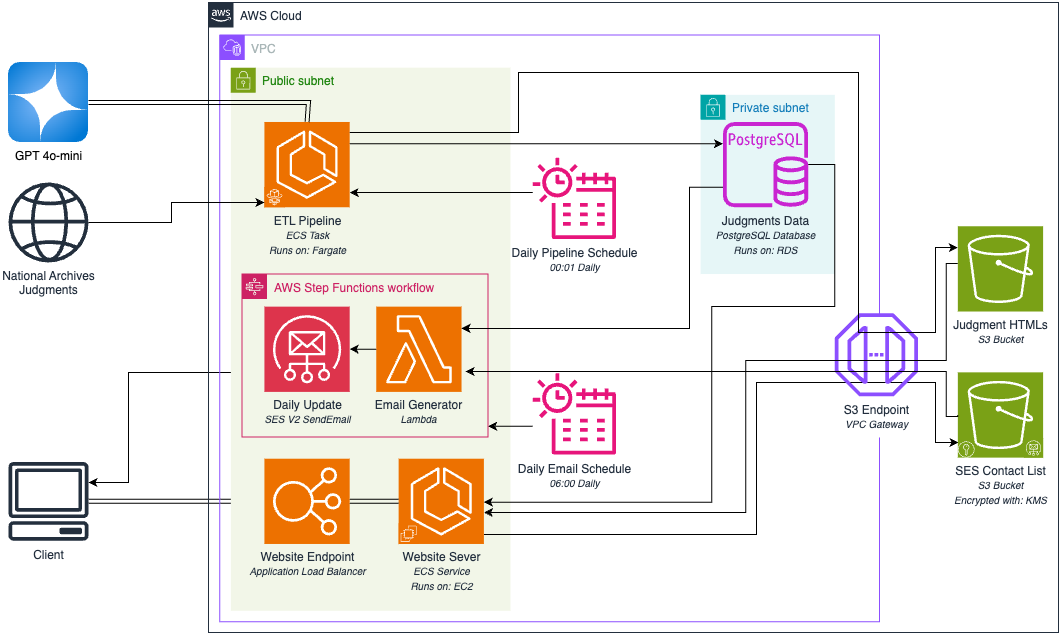

The diagram above was exported from draw.io. Its source (the exported page's mxGraphModel, read from the mxfile embedded in the PNG):
<mxGraphModel dx="1753" dy="1995" grid="1" gridSize="10" guides="1" tooltips="1" connect="1" arrows="1" fold="1" page="1" pageScale="1" pageWidth="827" pageHeight="1169" math="0" shadow="0">
  <root>
    <mxCell id="0" />
    <mxCell id="1" parent="0" />
    <mxCell id="26Rw4SoQIi2yUt5TS9dY-15" value="GPT 4o-mini" style="image;aspect=fixed;html=1;points=[];align=center;fontSize=12;image=img/lib/azure2/ai_machine_learning/Azure_OpenAI.svg;" parent="1" vertex="1">
      <mxGeometry y="-130" width="80" height="80" as="geometry" />
    </mxCell>
    <mxCell id="26Rw4SoQIi2yUt5TS9dY-17" value="National Archives&lt;div&gt;Judgments&lt;/div&gt;" style="sketch=0;outlineConnect=0;fontColor=#232F3E;gradientColor=none;fillColor=#232F3D;strokeColor=none;dashed=0;verticalLabelPosition=bottom;verticalAlign=top;align=center;html=1;fontSize=12;fontStyle=0;aspect=fixed;pointerEvents=1;shape=mxgraph.aws4.globe;rotation=0;" parent="1" vertex="1">
      <mxGeometry y="-10" width="80" height="80" as="geometry" />
    </mxCell>
    <mxCell id="26Rw4SoQIi2yUt5TS9dY-18" value="Client" style="sketch=0;outlineConnect=0;fontColor=#232F3E;gradientColor=none;fillColor=#232F3D;strokeColor=none;dashed=0;verticalLabelPosition=bottom;verticalAlign=top;align=center;html=1;fontSize=12;fontStyle=0;aspect=fixed;pointerEvents=1;shape=mxgraph.aws4.client;rotation=0;" parent="1" vertex="1">
      <mxGeometry y="268.84000000000003" width="80" height="80" as="geometry" />
    </mxCell>
    <mxCell id="lKfjuzd29MsicWuRY0e--4" style="edgeStyle=orthogonalEdgeStyle;rounded=0;orthogonalLoop=1;jettySize=auto;html=1;" edge="1" parent="1" source="26Rw4SoQIi2yUt5TS9dY-19" target="26Rw4SoQIi2yUt5TS9dY-18">
      <mxGeometry relative="1" as="geometry">
        <Array as="points">
          <mxPoint x="120" y="180" />
          <mxPoint x="120" y="290" />
        </Array>
      </mxGeometry>
    </mxCell>
    <mxCell id="lKfjuzd29MsicWuRY0e--5" value="" style="shape=link;html=1;rounded=0;entryX=0;entryY=0.5;entryDx=0;entryDy=0;entryPerimeter=0;" edge="1" parent="1" source="26Rw4SoQIi2yUt5TS9dY-18" target="26Rw4SoQIi2yUt5TS9dY-20">
      <mxGeometry width="100" relative="1" as="geometry">
        <mxPoint x="360" y="250" as="sourcePoint" />
        <mxPoint x="460" y="250" as="targetPoint" />
      </mxGeometry>
    </mxCell>
    <mxCell id="lKfjuzd29MsicWuRY0e--34" value="" style="group" vertex="1" connectable="0" parent="1">
      <mxGeometry x="200" y="-190" width="850" height="630" as="geometry" />
    </mxCell>
    <mxCell id="lKfjuzd29MsicWuRY0e--31" value="VPC" style="points=[[0,0],[0.25,0],[0.5,0],[0.75,0],[1,0],[1,0.25],[1,0.5],[1,0.75],[1,1],[0.75,1],[0.5,1],[0.25,1],[0,1],[0,0.75],[0,0.5],[0,0.25]];outlineConnect=0;gradientColor=none;html=1;whiteSpace=wrap;fontSize=12;fontStyle=0;container=1;pointerEvents=0;collapsible=0;recursiveResize=0;shape=mxgraph.aws4.group;grIcon=mxgraph.aws4.group_vpc2;strokeColor=#8C4FFF;fillColor=none;verticalAlign=top;align=left;spacingLeft=30;fontColor=#AAB7B8;dashed=0;" vertex="1" parent="lKfjuzd29MsicWuRY0e--34">
      <mxGeometry x="11.184210526315791" y="32.58620689655173" width="659.8684210526317" height="586.551724137931" as="geometry" />
    </mxCell>
    <mxCell id="lKfjuzd29MsicWuRY0e--32" value="" style="rounded=0;whiteSpace=wrap;html=1;strokeColor=light-dark(#FFFFFF,#FFFFFF);" vertex="1" parent="lKfjuzd29MsicWuRY0e--34">
      <mxGeometry x="637.5" y="315" width="78.28947368421053" height="119.48275862068967" as="geometry" />
    </mxCell>
    <mxCell id="lKfjuzd29MsicWuRY0e--30" value="Public subnet" style="points=[[0,0],[0.25,0],[0.5,0],[0.75,0],[1,0],[1,0.25],[1,0.5],[1,0.75],[1,1],[0.75,1],[0.5,1],[0.25,1],[0,1],[0,0.75],[0,0.5],[0,0.25]];outlineConnect=0;gradientColor=none;html=1;whiteSpace=wrap;fontSize=12;fontStyle=0;container=1;pointerEvents=0;collapsible=0;recursiveResize=0;shape=mxgraph.aws4.group;grIcon=mxgraph.aws4.group_security_group;grStroke=0;strokeColor=#7AA116;fillColor=#F2F6E8;verticalAlign=top;align=left;spacingLeft=30;fontColor=#248814;dashed=0;" vertex="1" parent="lKfjuzd29MsicWuRY0e--34">
      <mxGeometry x="22.368421052631582" y="65.17241379310346" width="279.60526315789474" height="543.1034482758621" as="geometry" />
    </mxCell>
    <mxCell id="26Rw4SoQIi2yUt5TS9dY-19" value="Daily Update&lt;div&gt;&lt;i&gt;&lt;font style=&quot;font-size: 10px;&quot;&gt;SES V2 SendEmail&lt;/font&gt;&lt;/i&gt;&lt;/div&gt;" style="sketch=0;points=[[0,0,0],[0.25,0,0],[0.5,0,0],[0.75,0,0],[1,0,0],[0,1,0],[0.25,1,0],[0.5,1,0],[0.75,1,0],[1,1,0],[0,0.25,0],[0,0.5,0],[0,0.75,0],[1,0.25,0],[1,0.5,0],[1,0.75,0]];outlineConnect=0;fontColor=#232F3E;fillColor=#DD344C;strokeColor=#ffffff;dashed=0;verticalLabelPosition=bottom;verticalAlign=top;align=center;html=1;fontSize=12;fontStyle=0;aspect=fixed;shape=mxgraph.aws4.resourceIcon;resIcon=mxgraph.aws4.simple_email_service;" parent="lKfjuzd29MsicWuRY0e--34" vertex="1">
      <mxGeometry x="55.92105263157896" y="304.1379310344828" width="85.26315789473685" height="85.26315789473685" as="geometry" />
    </mxCell>
    <mxCell id="26Rw4SoQIi2yUt5TS9dY-20" value="Website Endpoint&lt;div&gt;&lt;i&gt;&lt;font style=&quot;font-size: 10px;&quot;&gt;Application Load Balancer&lt;/font&gt;&lt;/i&gt;&lt;/div&gt;" style="sketch=0;points=[[0,0,0],[0.25,0,0],[0.5,0,0],[0.75,0,0],[1,0,0],[0,1,0],[0.25,1,0],[0.5,1,0],[0.75,1,0],[1,1,0],[0,0.25,0],[0,0.5,0],[0,0.75,0],[1,0.25,0],[1,0.5,0],[1,0.75,0]];outlineConnect=0;fontColor=#232F3E;fillColor=#ED7100;strokeColor=#ffffff;dashed=0;verticalLabelPosition=bottom;verticalAlign=top;align=center;html=1;fontSize=12;fontStyle=0;aspect=fixed;shape=mxgraph.aws4.resourceIcon;resIcon=mxgraph.aws4.elastic_load_balancing;" parent="lKfjuzd29MsicWuRY0e--34" vertex="1">
      <mxGeometry x="55.92105263157896" y="456.2068965517242" width="85.26315789473685" height="85.26315789473685" as="geometry" />
    </mxCell>
    <mxCell id="26Rw4SoQIi2yUt5TS9dY-21" value="ETL Pipeline&lt;div&gt;&lt;font style=&quot;font-size: 10px;&quot;&gt;&lt;i&gt;ECS Task&lt;/i&gt;&lt;/font&gt;&lt;/div&gt;&lt;div&gt;&lt;font style=&quot;font-size: 10px;&quot;&gt;&lt;i&gt;Runs on: Fargate&lt;/i&gt;&lt;/font&gt;&lt;/div&gt;" style="sketch=0;points=[[0,0,0],[0.25,0,0],[0.5,0,0],[0.75,0,0],[1,0,0],[0,1,0],[0.25,1,0],[0.5,1,0],[0.75,1,0],[1,1,0],[0,0.25,0],[0,0.5,0],[0,0.75,0],[1,0.25,0],[1,0.5,0],[1,0.75,0]];outlineConnect=0;fontColor=#232F3E;fillColor=#ED7100;strokeColor=#ffffff;dashed=0;verticalLabelPosition=bottom;verticalAlign=top;align=center;html=1;fontSize=12;fontStyle=0;aspect=fixed;shape=mxgraph.aws4.resourceIcon;resIcon=mxgraph.aws4.ecs;" parent="lKfjuzd29MsicWuRY0e--34" vertex="1">
      <mxGeometry x="55.92105263157896" y="119.48275862068967" width="85.26315789473685" height="85.26315789473685" as="geometry" />
    </mxCell>
    <mxCell id="26Rw4SoQIi2yUt5TS9dY-22" value="" style="sketch=0;points=[[0,0,0],[0.25,0,0],[0.5,0,0],[0.75,0,0],[1,0,0],[0,1,0],[0.25,1,0],[0.5,1,0],[0.75,1,0],[1,1,0],[0,0.25,0],[0,0.5,0],[0,0.75,0],[1,0.25,0],[1,0.5,0],[1,0.75,0]];outlineConnect=0;fontColor=#232F3E;fillColor=#ED7100;strokeColor=#ffffff;dashed=0;verticalLabelPosition=bottom;verticalAlign=top;align=center;html=1;fontSize=12;fontStyle=0;aspect=fixed;shape=mxgraph.aws4.resourceIcon;resIcon=mxgraph.aws4.fargate;rotation=0;" parent="lKfjuzd29MsicWuRY0e--34" vertex="1">
      <mxGeometry x="55.92105263157896" y="184.49137931034483" width="20.25" height="20.25" as="geometry" />
    </mxCell>
    <mxCell id="lKfjuzd29MsicWuRY0e--16" style="edgeStyle=orthogonalEdgeStyle;rounded=0;orthogonalLoop=1;jettySize=auto;html=1;entryX=0.039;entryY=0.072;entryDx=0;entryDy=0;entryPerimeter=0;" edge="1" parent="lKfjuzd29MsicWuRY0e--34" source="26Rw4SoQIi2yUt5TS9dY-23" target="lKfjuzd29MsicWuRY0e--8">
      <mxGeometry relative="1" as="geometry">
        <mxPoint x="750" y="434" as="targetPoint" />
        <Array as="points">
          <mxPoint x="548" y="532" />
          <mxPoint x="548" y="380" />
          <mxPoint x="727" y="380" />
          <mxPoint x="727" y="440" />
        </Array>
      </mxGeometry>
    </mxCell>
    <mxCell id="26Rw4SoQIi2yUt5TS9dY-23" value="Website Sever&lt;div&gt;&lt;i&gt;&lt;font style=&quot;font-size: 10px;&quot;&gt;ECS Service&lt;/font&gt;&lt;/i&gt;&lt;/div&gt;&lt;div&gt;&lt;i&gt;&lt;font style=&quot;font-size: 10px;&quot;&gt;Runs on: EC2&lt;/font&gt;&lt;/i&gt;&lt;/div&gt;" style="sketch=0;points=[[0,0,0],[0.25,0,0],[0.5,0,0],[0.75,0,0],[1,0,0],[0,1,0],[0.25,1,0],[0.5,1,0],[0.75,1,0],[1,1,0],[0,0.25,0],[0,0.5,0],[0,0.75,0],[1,0.25,0],[1,0.5,0],[1,0.75,0]];outlineConnect=0;fontColor=#232F3E;fillColor=#ED7100;strokeColor=#ffffff;dashed=0;verticalLabelPosition=bottom;verticalAlign=top;align=center;html=1;fontSize=12;fontStyle=0;aspect=fixed;shape=mxgraph.aws4.resourceIcon;resIcon=mxgraph.aws4.ecs;" parent="lKfjuzd29MsicWuRY0e--34" vertex="1">
      <mxGeometry x="190.13157894736844" y="456.2068965517242" width="85.26315789473685" height="85.26315789473685" as="geometry" />
    </mxCell>
    <mxCell id="26Rw4SoQIi2yUt5TS9dY-24" value="" style="sketch=0;points=[[0,0,0],[0.25,0,0],[0.5,0,0],[0.75,0,0],[1,0,0],[0,1,0],[0.25,1,0],[0.5,1,0],[0.75,1,0],[1,1,0],[0,0.25,0],[0,0.5,0],[0,0.75,0],[1,0.25,0],[1,0.5,0],[1,0.75,0]];outlineConnect=0;fontColor=#232F3E;fillColor=#ED7100;strokeColor=#ffffff;dashed=0;verticalLabelPosition=bottom;verticalAlign=top;align=center;html=1;fontSize=12;fontStyle=0;aspect=fixed;shape=mxgraph.aws4.resourceIcon;resIcon=mxgraph.aws4.ec2;rotation=0;" parent="lKfjuzd29MsicWuRY0e--34" vertex="1">
      <mxGeometry x="190.13157894736844" y="521.2155172413793" width="20.25" height="20.25" as="geometry" />
    </mxCell>
    <mxCell id="26Rw4SoQIi2yUt5TS9dY-25" value="Email Generator&lt;div&gt;&lt;i&gt;&lt;font style=&quot;font-size: 10px;&quot;&gt;Lambda&lt;/font&gt;&lt;/i&gt;&lt;/div&gt;" style="sketch=0;points=[[0,0,0],[0.25,0,0],[0.5,0,0],[0.75,0,0],[1,0,0],[0,1,0],[0.25,1,0],[0.5,1,0],[0.75,1,0],[1,1,0],[0,0.25,0],[0,0.5,0],[0,0.75,0],[1,0.25,0],[1,0.5,0],[1,0.75,0]];outlineConnect=0;fontColor=#232F3E;fillColor=#ED7100;strokeColor=#ffffff;dashed=0;verticalLabelPosition=bottom;verticalAlign=top;align=center;html=1;fontSize=12;fontStyle=0;aspect=fixed;shape=mxgraph.aws4.resourceIcon;resIcon=mxgraph.aws4.lambda;" parent="lKfjuzd29MsicWuRY0e--34" vertex="1">
      <mxGeometry x="167.76315789473685" y="304.1379310344828" width="85.26315789473685" height="85.26315789473685" as="geometry" />
    </mxCell>
    <mxCell id="26Rw4SoQIi2yUt5TS9dY-26" style="edgeStyle=orthogonalEdgeStyle;rounded=0;orthogonalLoop=1;jettySize=auto;html=1;entryX=1;entryY=0.5;entryDx=0;entryDy=0;entryPerimeter=0;" parent="lKfjuzd29MsicWuRY0e--34" source="26Rw4SoQIi2yUt5TS9dY-25" target="26Rw4SoQIi2yUt5TS9dY-19" edge="1">
      <mxGeometry relative="1" as="geometry" />
    </mxCell>
    <mxCell id="26Rw4SoQIi2yUt5TS9dY-28" value="Judgment HTMLs&lt;div&gt;&lt;i&gt;&lt;font style=&quot;font-size: 10px;&quot;&gt;S3 Bucket&lt;/font&gt;&lt;/i&gt;&lt;/div&gt;" style="sketch=0;points=[[0,0,0],[0.25,0,0],[0.5,0,0],[0.75,0,0],[1,0,0],[0,1,0],[0.25,1,0],[0.5,1,0],[0.75,1,0],[1,1,0],[0,0.25,0],[0,0.5,0],[0,0.75,0],[1,0.25,0],[1,0.5,0],[1,0.75,0]];outlineConnect=0;fontColor=#232F3E;fillColor=#7AA116;strokeColor=#ffffff;dashed=0;verticalLabelPosition=bottom;verticalAlign=top;align=center;html=1;fontSize=12;fontStyle=0;aspect=fixed;shape=mxgraph.aws4.resourceIcon;resIcon=mxgraph.aws4.s3;" parent="lKfjuzd29MsicWuRY0e--34" vertex="1">
      <mxGeometry x="749.342105263158" y="223.75862068965517" width="85.26315789473685" height="85.26315789473685" as="geometry" />
    </mxCell>
    <mxCell id="26Rw4SoQIi2yUt5TS9dY-29" value="SES Contact List&lt;div&gt;&lt;i&gt;&lt;font style=&quot;font-size: 10px;&quot;&gt;S3 Bucket&lt;/font&gt;&lt;/i&gt;&lt;/div&gt;&lt;div&gt;&lt;i&gt;&lt;font style=&quot;font-size: 10px;&quot;&gt;Encrypted with: KMS&lt;/font&gt;&lt;/i&gt;&lt;/div&gt;" style="sketch=0;points=[[0,0,0],[0.25,0,0],[0.5,0,0],[0.75,0,0],[1,0,0],[0,1,0],[0.25,1,0],[0.5,1,0],[0.75,1,0],[1,1,0],[0,0.25,0],[0,0.5,0],[0,0.75,0],[1,0.25,0],[1,0.5,0],[1,0.75,0]];outlineConnect=0;fontColor=#232F3E;fillColor=#7AA116;strokeColor=#ffffff;dashed=0;verticalLabelPosition=bottom;verticalAlign=top;align=center;html=1;fontSize=12;fontStyle=0;aspect=fixed;shape=mxgraph.aws4.resourceIcon;resIcon=mxgraph.aws4.s3;" parent="lKfjuzd29MsicWuRY0e--34" vertex="1">
      <mxGeometry x="749.342105263158" y="369.8534482758621" width="85.26315789473685" height="85.26315789473685" as="geometry" />
    </mxCell>
    <mxCell id="26Rw4SoQIi2yUt5TS9dY-31" value="" style="sketch=0;points=[[0,0,0],[0.25,0,0],[0.5,0,0],[0.75,0,0],[1,0,0],[0,1,0],[0.25,1,0],[0.5,1,0],[0.75,1,0],[1,1,0],[0,0.25,0],[0,0.5,0],[0,0.75,0],[1,0.25,0],[1,0.5,0],[1,0.75,0]];outlineConnect=0;fontColor=#232F3E;fillColor=#7AA116;strokeColor=#ffffff;dashed=0;verticalLabelPosition=bottom;verticalAlign=top;align=center;html=1;fontSize=12;fontStyle=0;aspect=fixed;shape=mxgraph.aws4.resourceIcon;resIcon=mxgraph.aws4.simple_email_service;rotation=0;" parent="lKfjuzd29MsicWuRY0e--34" vertex="1">
      <mxGeometry x="815.4242105263158" y="435.938275862069" width="19.18421052631579" height="19.18421052631579" as="geometry" />
    </mxCell>
    <mxCell id="lKfjuzd29MsicWuRY0e--35" style="edgeStyle=orthogonalEdgeStyle;rounded=0;orthogonalLoop=1;jettySize=auto;html=1;" edge="1" parent="lKfjuzd29MsicWuRY0e--34" source="lKfjuzd29MsicWuRY0e--1" target="26Rw4SoQIi2yUt5TS9dY-21">
      <mxGeometry relative="1" as="geometry">
        <Array as="points">
          <mxPoint x="320" y="190" />
          <mxPoint x="320" y="190" />
        </Array>
      </mxGeometry>
    </mxCell>
    <mxCell id="lKfjuzd29MsicWuRY0e--1" value="Daily Pipeline Schedule&lt;div&gt;&lt;i&gt;&lt;font style=&quot;font-size: 10px;&quot;&gt;00:01 Daily&lt;/font&gt;&lt;/i&gt;&lt;/div&gt;" style="sketch=0;outlineConnect=0;fontColor=#232F3E;gradientColor=none;fillColor=#E7157B;strokeColor=none;dashed=0;verticalLabelPosition=bottom;verticalAlign=top;align=center;html=1;fontSize=12;fontStyle=0;aspect=fixed;pointerEvents=1;shape=mxgraph.aws4.eventbridge_scheduler;" vertex="1" parent="lKfjuzd29MsicWuRY0e--34">
      <mxGeometry x="324.3421052631579" y="154.30517241379312" width="83.13157894736842" height="83.13157894736842" as="geometry" />
    </mxCell>
    <mxCell id="lKfjuzd29MsicWuRY0e--11" style="edgeStyle=orthogonalEdgeStyle;rounded=0;orthogonalLoop=1;jettySize=auto;html=1;" edge="1" parent="lKfjuzd29MsicWuRY0e--34" source="lKfjuzd29MsicWuRY0e--2" target="lKfjuzd29MsicWuRY0e--7">
      <mxGeometry relative="1" as="geometry">
        <Array as="points">
          <mxPoint x="301.97368421052636" y="423.62068965517244" />
          <mxPoint x="301.97368421052636" y="423.62068965517244" />
        </Array>
      </mxGeometry>
    </mxCell>
    <mxCell id="lKfjuzd29MsicWuRY0e--2" value="Daily Email Schedule&lt;div&gt;&lt;i&gt;&lt;font style=&quot;font-size: 10px;&quot;&gt;06:00 Daily&lt;/font&gt;&lt;/i&gt;&lt;/div&gt;" style="sketch=0;outlineConnect=0;fontColor=#232F3E;gradientColor=none;fillColor=#E7157B;strokeColor=none;dashed=0;verticalLabelPosition=bottom;verticalAlign=top;align=center;html=1;fontSize=12;fontStyle=0;aspect=fixed;pointerEvents=1;shape=mxgraph.aws4.eventbridge_scheduler;" vertex="1" parent="lKfjuzd29MsicWuRY0e--34">
      <mxGeometry x="324.3421052631579" y="369.8534482758621" width="83.13157894736842" height="83.13157894736842" as="geometry" />
    </mxCell>
    <mxCell id="lKfjuzd29MsicWuRY0e--6" value="" style="shape=link;html=1;rounded=0;exitX=1;exitY=0.5;exitDx=0;exitDy=0;exitPerimeter=0;entryX=0;entryY=0.5;entryDx=0;entryDy=0;entryPerimeter=0;" edge="1" parent="lKfjuzd29MsicWuRY0e--34" source="26Rw4SoQIi2yUt5TS9dY-20" target="26Rw4SoQIi2yUt5TS9dY-23">
      <mxGeometry width="100" relative="1" as="geometry">
        <mxPoint x="190.13157894736844" y="423.62068965517244" as="sourcePoint" />
        <mxPoint x="301.97368421052636" y="423.62068965517244" as="targetPoint" />
      </mxGeometry>
    </mxCell>
    <mxCell id="lKfjuzd29MsicWuRY0e--7" value="AWS Step Functions workflow" style="points=[[0,0],[0.25,0],[0.5,0],[0.75,0],[1,0],[1,0.25],[1,0.5],[1,0.75],[1,1],[0.75,1],[0.5,1],[0.25,1],[0,1],[0,0.75],[0,0.5],[0,0.25]];outlineConnect=0;gradientColor=none;html=1;whiteSpace=wrap;fontSize=12;fontStyle=0;container=1;pointerEvents=0;collapsible=0;recursiveResize=0;shape=mxgraph.aws4.group;grIcon=mxgraph.aws4.group_aws_step_functions_workflow;strokeColor=#CD2264;fillColor=none;verticalAlign=top;align=left;spacingLeft=30;fontColor=#CD2264;dashed=0;" vertex="1" parent="lKfjuzd29MsicWuRY0e--34">
      <mxGeometry x="33.55263157894737" y="271.55172413793105" width="246.05263157894737" height="162.93103448275863" as="geometry" />
    </mxCell>
    <mxCell id="lKfjuzd29MsicWuRY0e--8" value="" style="sketch=0;pointerEvents=1;shadow=0;dashed=0;html=1;strokeColor=none;fillColor=#7AA116;labelPosition=center;verticalLabelPosition=bottom;verticalAlign=top;align=center;outlineConnect=0;shape=mxgraph.veeam2.encrypted;rotation=0;" vertex="1" parent="lKfjuzd29MsicWuRY0e--34">
      <mxGeometry x="749.342105263158" y="438.82758620689657" width="16.776315789473685" height="16.293103448275865" as="geometry" />
    </mxCell>
    <mxCell id="lKfjuzd29MsicWuRY0e--9" value="S3 Endpoint&lt;div&gt;&lt;i&gt;&lt;font style=&quot;font-size: 10px;&quot;&gt;VPC Gateway&lt;/font&gt;&lt;/i&gt;&lt;/div&gt;" style="sketch=0;outlineConnect=0;fontColor=#232F3E;gradientColor=none;fillColor=#8C4FFF;strokeColor=none;dashed=0;verticalLabelPosition=bottom;verticalAlign=top;align=center;html=1;fontSize=12;fontStyle=0;aspect=fixed;pointerEvents=1;shape=mxgraph.aws4.endpoint;" vertex="1" parent="lKfjuzd29MsicWuRY0e--34">
      <mxGeometry x="626.3157894736843" y="310.65517241379314" width="83.13157894736842" height="83.13157894736842" as="geometry" />
    </mxCell>
    <mxCell id="lKfjuzd29MsicWuRY0e--15" style="edgeStyle=orthogonalEdgeStyle;rounded=0;orthogonalLoop=1;jettySize=auto;html=1;exitX=0;exitY=0.5;exitDx=0;exitDy=0;exitPerimeter=0;" edge="1" parent="lKfjuzd29MsicWuRY0e--34" source="26Rw4SoQIi2yUt5TS9dY-29">
      <mxGeometry relative="1" as="geometry">
        <mxPoint x="257.0987654320988" y="370" as="targetPoint" />
        <Array as="points">
          <mxPoint x="749.2592592592592" y="414" />
          <mxPoint x="737.716049382716" y="414" />
          <mxPoint x="737.716049382716" y="369" />
          <mxPoint x="257.0987654320988" y="369" />
        </Array>
      </mxGeometry>
    </mxCell>
    <mxCell id="lKfjuzd29MsicWuRY0e--19" style="edgeStyle=orthogonalEdgeStyle;rounded=0;orthogonalLoop=1;jettySize=auto;html=1;" edge="1" parent="lKfjuzd29MsicWuRY0e--34" source="26Rw4SoQIi2yUt5TS9dY-28" target="26Rw4SoQIi2yUt5TS9dY-23">
      <mxGeometry relative="1" as="geometry">
        <mxPoint x="283.3333333333333" y="510" as="targetPoint" />
        <Array as="points">
          <mxPoint x="737.716049382716" y="261" />
          <mxPoint x="737.716049382716" y="358" />
          <mxPoint x="537.283950617284" y="358" />
          <mxPoint x="537.283950617284" y="510" />
        </Array>
      </mxGeometry>
    </mxCell>
    <mxCell id="lKfjuzd29MsicWuRY0e--21" style="edgeStyle=orthogonalEdgeStyle;rounded=0;orthogonalLoop=1;jettySize=auto;html=1;entryX=0;entryY=0.25;entryDx=0;entryDy=0;entryPerimeter=0;" edge="1" parent="lKfjuzd29MsicWuRY0e--34" source="26Rw4SoQIi2yUt5TS9dY-21" target="26Rw4SoQIi2yUt5TS9dY-28">
      <mxGeometry relative="1" as="geometry">
        <Array as="points">
          <mxPoint x="310" y="130" />
          <mxPoint x="310" y="70" />
          <mxPoint x="650" y="70" />
          <mxPoint x="650" y="330" />
          <mxPoint x="727" y="330" />
          <mxPoint x="727" y="245" />
        </Array>
      </mxGeometry>
    </mxCell>
    <mxCell id="lKfjuzd29MsicWuRY0e--29" value="Private subnet" style="points=[[0,0],[0.25,0],[0.5,0],[0.75,0],[1,0],[1,0.25],[1,0.5],[1,0.75],[1,1],[0.75,1],[0.5,1],[0.25,1],[0,1],[0,0.75],[0,0.5],[0,0.25]];outlineConnect=0;gradientColor=none;html=1;whiteSpace=wrap;fontSize=12;fontStyle=0;container=1;pointerEvents=0;collapsible=0;recursiveResize=0;shape=mxgraph.aws4.group;grIcon=mxgraph.aws4.group_security_group;grStroke=0;strokeColor=#00A4A6;fillColor=#E6F6F7;verticalAlign=top;align=left;spacingLeft=30;fontColor=#147EBA;dashed=0;" vertex="1" parent="lKfjuzd29MsicWuRY0e--34">
      <mxGeometry x="492.10526315789474" y="92.32758620689656" width="134.21052631578948" height="179.2241379310345" as="geometry" />
    </mxCell>
    <mxCell id="26Rw4SoQIi2yUt5TS9dY-27" value="Judgments Data&lt;div&gt;&lt;i&gt;&lt;font style=&quot;font-size: 10px;&quot;&gt;PostgreSQL Database&lt;/font&gt;&lt;/i&gt;&lt;/div&gt;&lt;div&gt;&lt;i&gt;&lt;font style=&quot;font-size: 10px;&quot;&gt;Runs on: RDS&lt;/font&gt;&lt;/i&gt;&lt;/div&gt;" style="sketch=0;outlineConnect=0;fontColor=#232F3E;gradientColor=none;fillColor=#C925D1;strokeColor=none;dashed=0;verticalLabelPosition=bottom;verticalAlign=top;align=center;html=1;fontSize=12;fontStyle=0;aspect=fixed;pointerEvents=1;shape=mxgraph.aws4.rds_postgresql_instance;" parent="lKfjuzd29MsicWuRY0e--34" vertex="1">
      <mxGeometry x="514.4736842105264" y="119.48275862068967" width="85.26315789473685" height="85.26315789473685" as="geometry" />
    </mxCell>
    <mxCell id="lKfjuzd29MsicWuRY0e--18" style="edgeStyle=orthogonalEdgeStyle;rounded=0;orthogonalLoop=1;jettySize=auto;html=1;" edge="1" parent="lKfjuzd29MsicWuRY0e--34" source="26Rw4SoQIi2yUt5TS9dY-27" target="26Rw4SoQIi2yUt5TS9dY-23">
      <mxGeometry relative="1" as="geometry">
        <Array as="points">
          <mxPoint x="626.3157894736843" y="162.93103448275863" />
          <mxPoint x="626.3157894736843" y="304.1379310344828" />
          <mxPoint x="503.2894736842106" y="304.1379310344828" />
          <mxPoint x="503.2894736842106" y="499.65517241379314" />
        </Array>
      </mxGeometry>
    </mxCell>
    <mxCell id="lKfjuzd29MsicWuRY0e--23" style="edgeStyle=orthogonalEdgeStyle;rounded=0;orthogonalLoop=1;jettySize=auto;html=1;" edge="1" parent="lKfjuzd29MsicWuRY0e--34" source="26Rw4SoQIi2yUt5TS9dY-27" target="26Rw4SoQIi2yUt5TS9dY-25">
      <mxGeometry relative="1" as="geometry">
        <Array as="points">
          <mxPoint x="480.921052631579" y="184.6551724137931" />
          <mxPoint x="480.921052631579" y="325.86206896551727" />
        </Array>
      </mxGeometry>
    </mxCell>
    <mxCell id="lKfjuzd29MsicWuRY0e--20" style="edgeStyle=orthogonalEdgeStyle;rounded=0;orthogonalLoop=1;jettySize=auto;html=1;" edge="1" parent="lKfjuzd29MsicWuRY0e--34" source="26Rw4SoQIi2yUt5TS9dY-21" target="26Rw4SoQIi2yUt5TS9dY-27">
      <mxGeometry relative="1" as="geometry">
        <Array as="points">
          <mxPoint x="458.5526315789474" y="141.20689655172416" />
          <mxPoint x="458.5526315789474" y="141.20689655172416" />
        </Array>
      </mxGeometry>
    </mxCell>
    <mxCell id="lKfjuzd29MsicWuRY0e--33" value="AWS Cloud" style="points=[[0,0],[0.25,0],[0.5,0],[0.75,0],[1,0],[1,0.25],[1,0.5],[1,0.75],[1,1],[0.75,1],[0.5,1],[0.25,1],[0,1],[0,0.75],[0,0.5],[0,0.25]];outlineConnect=0;gradientColor=none;html=1;whiteSpace=wrap;fontSize=12;fontStyle=0;container=1;pointerEvents=0;collapsible=0;recursiveResize=0;shape=mxgraph.aws4.group;grIcon=mxgraph.aws4.group_aws_cloud_alt;strokeColor=#232F3E;fillColor=none;verticalAlign=top;align=left;spacingLeft=30;fontColor=#232F3E;dashed=0;" vertex="1" parent="lKfjuzd29MsicWuRY0e--34">
      <mxGeometry width="850.0000000000001" height="630" as="geometry" />
    </mxCell>
    <mxCell id="lKfjuzd29MsicWuRY0e--14" value="" style="shape=link;html=1;rounded=0;entryX=0.5;entryY=0;entryDx=0;entryDy=0;entryPerimeter=0;" edge="1" parent="1" target="26Rw4SoQIi2yUt5TS9dY-21">
      <mxGeometry width="100" relative="1" as="geometry">
        <mxPoint x="80" y="-90" as="sourcePoint" />
        <mxPoint x="530" y="80" as="targetPoint" />
        <Array as="points">
          <mxPoint x="300" y="-90" />
        </Array>
      </mxGeometry>
    </mxCell>
    <mxCell id="lKfjuzd29MsicWuRY0e--13" style="edgeStyle=orthogonalEdgeStyle;rounded=0;orthogonalLoop=1;jettySize=auto;html=1;" edge="1" parent="1" source="26Rw4SoQIi2yUt5TS9dY-17" target="26Rw4SoQIi2yUt5TS9dY-21">
      <mxGeometry relative="1" as="geometry">
        <Array as="points">
          <mxPoint x="163" y="30" />
          <mxPoint x="163" y="10" />
        </Array>
      </mxGeometry>
    </mxCell>
  </root>
</mxGraphModel>